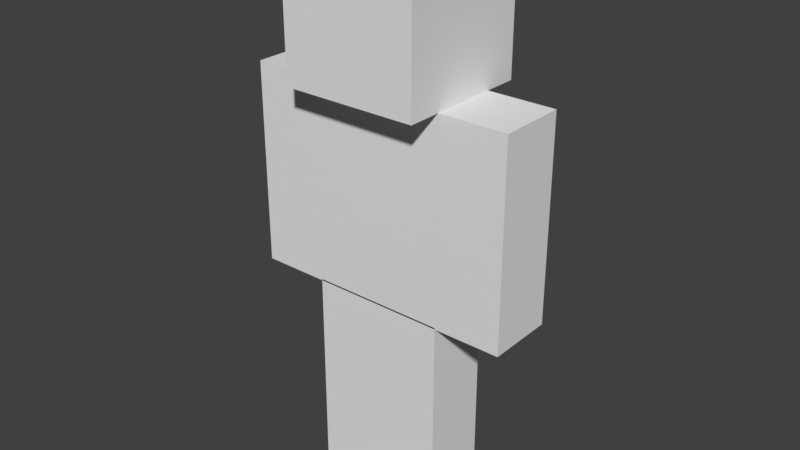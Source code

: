 # Source: characterBase.blend  (saved by Blender 2.79.0; exported with 4.5.12 LTS)
import bpy
from mathutils import Matrix  # noqa: F401  (used for matrix-valued properties, if any)

bpy.ops.wm.read_factory_settings(use_empty=True)
scene = bpy.context.scene
scene.name = 'Scene'

# ---- collections
col_collection_1 = bpy.data.collections.new('Collection 1'); scene.collection.children.link(col_collection_1)

# ---- world
world_world = bpy.data.worlds.new('World'); scene.world = world_world
world_world.color = (0.05088, 0.05088, 0.05088)
world_world.use_sun_shadow = False
world_world.sun_shadow_jitter_overblur = 0.0
world_world.cycles.sampling_method = 'MANUAL'

# ---- meshes
me_cube_013 = bpy.data.meshes.new('Cube.013')
me_cube_013.from_pydata([(-1.0, -1.0, -150.0), (-1.0, -1.0, 1.0), (-1.0, 1.0, -150.0), (-1.0, 1.0, 1.0), (1.0, -1.0, -150.0), (1.0, -1.0, 1.0), (1.0, 1.0, -150.0), (1.0, 1.0, 1.0)], [], [(0, 1, 3, 2), (2, 3, 7, 6), (6, 7, 5, 4), (4, 5, 1, 0), (2, 6, 4, 0), (7, 3, 1, 5)])
me_cube_013.use_remesh_preserve_volume = False
me_cube_013.use_remesh_preserve_attributes = False
me_cube_013.use_mirror_vertex_groups = False
me_cube_013.update()
me_cube_012 = bpy.data.meshes.new('Cube.012')
me_cube_012.from_pydata([(-1.0, -1.0, -150.0), (-1.0, -1.0, 1.0), (-1.0, 1.0, -150.0), (-1.0, 1.0, 1.0), (1.0, -1.0, -150.0), (1.0, -1.0, 1.0), (1.0, 1.0, -150.0), (1.0, 1.0, 1.0)], [], [(0, 1, 3, 2), (2, 3, 7, 6), (6, 7, 5, 4), (4, 5, 1, 0), (2, 6, 4, 0), (7, 3, 1, 5)])
me_cube_012.use_remesh_preserve_volume = False
me_cube_012.use_remesh_preserve_attributes = False
me_cube_012.use_mirror_vertex_groups = False
me_cube_012.update()
me_cube_009 = bpy.data.meshes.new('Cube.009')
me_cube_009.from_pydata([(-1.0, -1.0, -5.0), (-1.0, -1.0, 1.0), (-1.0, 1.0, -5.0), (-1.0, 1.0, 1.0), (1.0, -1.0, -5.0), (1.0, -1.0, 1.0), (1.0, 1.0, -5.0), (1.0, 1.0, 1.0)], [], [(0, 1, 3, 2), (2, 3, 7, 6), (6, 7, 5, 4), (4, 5, 1, 0), (2, 6, 4, 0), (7, 3, 1, 5)])
me_cube_009.use_remesh_preserve_volume = False
me_cube_009.use_remesh_preserve_attributes = False
me_cube_009.use_mirror_vertex_groups = False
me_cube_009.update()
me_cube_008 = bpy.data.meshes.new('Cube.008')
me_cube_008.from_pydata([(-1.0, -1.0, -5.0), (-1.0, -1.0, 1.0), (-1.0, 1.0, -5.0), (-1.0, 1.0, 1.0), (1.0, -1.0, -5.0), (1.0, -1.0, 1.0), (1.0, 1.0, -5.0), (1.0, 1.0, 1.0)], [], [(0, 1, 3, 2), (2, 3, 7, 6), (6, 7, 5, 4), (4, 5, 1, 0), (2, 6, 4, 0), (7, 3, 1, 5)])
me_cube_008.use_remesh_preserve_volume = False
me_cube_008.use_remesh_preserve_attributes = False
me_cube_008.use_mirror_vertex_groups = False
me_cube_008.update()
me_cube_003 = bpy.data.meshes.new('Cube.003')
me_cube_003.from_pydata([(-1.0, -1.0, -1.0), (-1.0, -1.0, 1.0), (-1.0, 1.0, -1.0), (-1.0, 1.0, 1.0), (1.0, -1.0, -1.0), (1.0, -1.0, 1.0), (1.0, 1.0, -1.0), (1.0, 1.0, 1.0)], [], [(0, 1, 3, 2), (2, 3, 7, 6), (6, 7, 5, 4), (4, 5, 1, 0), (2, 6, 4, 0), (7, 3, 1, 5)])
me_cube_003.use_remesh_preserve_volume = False
me_cube_003.use_remesh_preserve_attributes = False
me_cube_003.use_mirror_vertex_groups = False
me_cube_003.update()
me_cube_002 = bpy.data.meshes.new('Cube.002')
me_cube_002.from_pydata([(-1.0, -1.0, -1.0), (-1.0, -1.0, 1.0), (-1.0, 1.0, -1.0), (-1.0, 1.0, 1.0), (1.0, -1.0, -1.0), (1.0, -1.0, 1.0), (1.0, 1.0, -1.0), (1.0, 1.0, 1.0)], [], [(0, 1, 3, 2), (2, 3, 7, 6), (6, 7, 5, 4), (4, 5, 1, 0), (2, 6, 4, 0), (7, 3, 1, 5)])
me_cube_002.use_remesh_preserve_volume = False
me_cube_002.use_remesh_preserve_attributes = False
me_cube_002.use_mirror_vertex_groups = False
me_cube_002.update()

# ---- objects
ob_cube_004 = bpy.data.objects.new('Cube.004', me_cube_013)
ob_cube_003 = bpy.data.objects.new('Cube.003', me_cube_012)
ob_cube_005 = bpy.data.objects.new('Cube.005', me_cube_009)
ob_cube = bpy.data.objects.new('Cube', me_cube_008)
ob_cube_002 = bpy.data.objects.new('Cube.002', me_cube_003)
ob_cube_001 = bpy.data.objects.new('Cube.001', me_cube_002)

# ---- transforms, parenting, visibility, modifiers, constraints
ob_cube_004.location = (0.125, 0.0, -0.25)
ob_cube_004.scale = (0.125, 0.125, 0.005)
ob_cube_004.lineart.crease_threshold = 0.0
ob_cube_003.location = (-0.125, 0.0, -0.25)
ob_cube_003.scale = (0.125, 0.125, 0.005)
ob_cube_003.lineart.crease_threshold = 0.0
ob_cube_005.location = (-0.375, 0.0, 0.375)
ob_cube_005.scale = (0.125, 0.125, 0.125)
ob_cube_005.lineart.crease_threshold = 0.0
ob_cube.location = (0.375, 0.0, 0.375)
ob_cube.scale = (0.125, 0.125, 0.125)
ob_cube.lineart.crease_threshold = 0.0
ob_cube_002.location = (0.0, 0.0, 0.125)
ob_cube_002.scale = (0.25, 0.125, 0.375)
ob_cube_002.lineart.crease_threshold = 0.0
ob_cube_001.location = (0.0, 0.0, 0.75)
ob_cube_001.scale = (0.25, 0.25, 0.25)
ob_cube_001.lineart.crease_threshold = 0.0

# ---- collection membership
col_collection_1.objects.link(ob_cube_004)
col_collection_1.objects.link(ob_cube_003)
col_collection_1.objects.link(ob_cube_005)
col_collection_1.objects.link(ob_cube)
col_collection_1.objects.link(ob_cube_002)
col_collection_1.objects.link(ob_cube_001)

# ---- scene / render settings (as saved in the file)
scene.frame_start = 1; scene.frame_end = 40; scene.frame_set(1)
scene.render.engine = 'BLENDER_EEVEE_NEXT'
scene.render.resolution_percentage = 50
scene.render.fps = 30
scene.render.dither_intensity = 0.0
scene.cycles.use_denoising = False
scene.cycles.samples = 128
scene.cycles.sampling_pattern = 'TABULATED_SOBOL'
scene.cycles.use_adaptive_sampling = False
scene.cycles.use_light_tree = False
scene.cycles.blur_glossy = 0.0
scene.cycles.sample_clamp_indirect = 0.0
scene.view_settings.view_transform = 'Standard'
bpy.context.view_layer.update()

# ---- added for rendering (the .blend has no active camera and no usable light): camera, sun
cam_auto = bpy.data.cameras.new('AutoCamera')
cam_auto.lens = 50.0
cam_auto.sensor_width = 36.0
cam_auto.clip_end = 1000.0
ob_auto_camera = bpy.data.objects.new('AutoCamera', cam_auto)
scene.collection.objects.link(ob_auto_camera)
ob_auto_camera.location = (2.11996, -2.54395, 1.69596)
ob_auto_camera.rotation_euler = (1.09748, -7.21219e-08, 0.694738)
scene.camera = ob_auto_camera
light_auto_sun = bpy.data.lights.new('AutoSun', 'SUN')
light_auto_sun.energy = 3.0
light_auto_sun.angle = 0.0523599
ob_auto_sun = bpy.data.objects.new('AutoSun', light_auto_sun)
scene.collection.objects.link(ob_auto_sun)
ob_auto_sun.rotation_euler = (0.872665, 0.174533, 0.523599)
bpy.context.view_layer.update()
